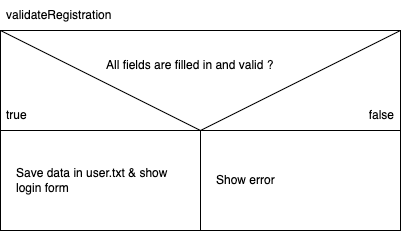

The diagram above was exported from draw.io. Its source (the exported page's mxGraphModel, read from the mxfile embedded in the PNG):
<mxGraphModel dx="1547" dy="832" grid="1" gridSize="10" guides="1" tooltips="1" connect="1" arrows="1" fold="1" page="1" pageScale="1" pageWidth="827" pageHeight="1169" math="0" shadow="0">
  <root>
    <mxCell id="0" />
    <mxCell id="1" parent="0" />
    <mxCell id="25" value="" style="group" vertex="1" connectable="0" parent="1">
      <mxGeometry x="200" y="130" width="400" height="230" as="geometry" />
    </mxCell>
    <mxCell id="2" value="" style="rounded=0;whiteSpace=wrap;html=1;" vertex="1" parent="25">
      <mxGeometry y="30" width="400" height="100" as="geometry" />
    </mxCell>
    <mxCell id="3" value="All&amp;nbsp;&lt;span style=&quot;background-color: initial;&quot;&gt;fields are filled in and valid ?&lt;/span&gt;" style="text;strokeColor=none;fillColor=none;align=left;verticalAlign=middle;spacingLeft=4;spacingRight=4;overflow=hidden;points=[[0,0.5],[1,0.5]];portConstraint=eastwest;rotatable=0;whiteSpace=wrap;html=1;" vertex="1" parent="25">
      <mxGeometry x="100" y="50" width="220" height="30" as="geometry" />
    </mxCell>
    <mxCell id="4" value="" style="endArrow=none;html=1;entryX=0;entryY=0;entryDx=0;entryDy=0;exitX=0.5;exitY=1;exitDx=0;exitDy=0;" edge="1" parent="25" source="2" target="2">
      <mxGeometry width="50" height="50" relative="1" as="geometry">
        <mxPoint x="180" y="130" as="sourcePoint" />
        <mxPoint x="90" y="60" as="targetPoint" />
      </mxGeometry>
    </mxCell>
    <mxCell id="5" value="" style="endArrow=none;html=1;entryX=1;entryY=0;entryDx=0;entryDy=0;" edge="1" parent="25" target="2">
      <mxGeometry width="50" height="50" relative="1" as="geometry">
        <mxPoint x="200" y="130" as="sourcePoint" />
        <mxPoint x="200" y="60" as="targetPoint" />
      </mxGeometry>
    </mxCell>
    <mxCell id="6" value="true" style="text;strokeColor=none;fillColor=none;align=left;verticalAlign=middle;spacingLeft=4;spacingRight=4;overflow=hidden;points=[[0,0.5],[1,0.5]];portConstraint=eastwest;rotatable=0;whiteSpace=wrap;html=1;" vertex="1" parent="25">
      <mxGeometry y="100" width="80" height="30" as="geometry" />
    </mxCell>
    <mxCell id="7" value="false" style="text;strokeColor=none;fillColor=none;align=right;verticalAlign=middle;spacingLeft=4;spacingRight=4;overflow=hidden;points=[[0,0.5],[1,0.5]];portConstraint=eastwest;rotatable=0;whiteSpace=wrap;html=1;" vertex="1" parent="25">
      <mxGeometry x="320" y="100" width="80" height="30" as="geometry" />
    </mxCell>
    <mxCell id="8" value="" style="rounded=0;whiteSpace=wrap;html=1;" vertex="1" parent="25">
      <mxGeometry y="130" width="200" height="100" as="geometry" />
    </mxCell>
    <mxCell id="9" value="" style="rounded=0;whiteSpace=wrap;html=1;" vertex="1" parent="25">
      <mxGeometry x="200" y="130" width="200" height="100" as="geometry" />
    </mxCell>
    <mxCell id="10" value="Save data in user.txt &amp;amp; show login form&amp;nbsp;" style="text;strokeColor=none;fillColor=none;align=left;verticalAlign=middle;spacingLeft=4;spacingRight=4;overflow=hidden;points=[[0,0.5],[1,0.5]];portConstraint=eastwest;rotatable=0;whiteSpace=wrap;html=1;" vertex="1" parent="25">
      <mxGeometry x="10" y="150" width="180" height="60" as="geometry" />
    </mxCell>
    <mxCell id="12" value="validateRegistration" style="text;strokeColor=none;fillColor=none;align=left;verticalAlign=middle;spacingLeft=4;spacingRight=4;overflow=hidden;points=[[0,0.5],[1,0.5]];portConstraint=eastwest;rotatable=0;whiteSpace=wrap;html=1;" vertex="1" parent="25">
      <mxGeometry width="140" height="30" as="geometry" />
    </mxCell>
    <mxCell id="52" value="Show error" style="text;strokeColor=none;fillColor=none;align=left;verticalAlign=middle;spacingLeft=4;spacingRight=4;overflow=hidden;points=[[0,0.5],[1,0.5]];portConstraint=eastwest;rotatable=0;whiteSpace=wrap;html=1;" vertex="1" parent="25">
      <mxGeometry x="210" y="150" width="180" height="60" as="geometry" />
    </mxCell>
  </root>
</mxGraphModel>